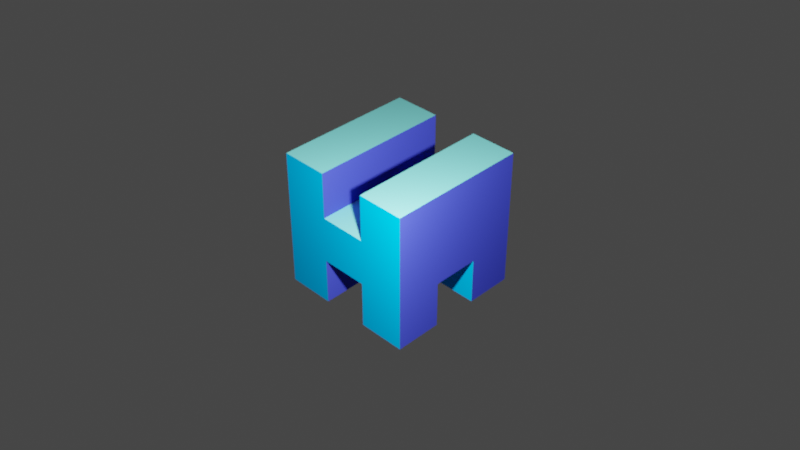 # Source: blender_but_ulta.blend  (saved by Blender 2.93.20; exported with 4.5.12 LTS)
import bpy
from mathutils import Matrix  # noqa: F401  (used for matrix-valued properties, if any)

bpy.ops.wm.read_factory_settings(use_empty=True)
scene = bpy.context.scene
scene.name = 'Scene'

# ---- collections
col_collection = bpy.data.collections.new('Collection'); scene.collection.children.link(col_collection)

# ---- materials (node trees are filled in below, after node groups)
mat_3_001 = bpy.data.materials.new('3.001')
mat_3_001.use_transparent_shadow = False
mat_2 = bpy.data.materials.new('2')
mat_2.use_transparent_shadow = False
mat_material_004 = bpy.data.materials.new('Material.004')
mat_material_004.use_transparent_shadow = False
mat_2_002 = bpy.data.materials.new('2.002')
mat_2_002.use_transparent_shadow = False
mat_material_007 = bpy.data.materials.new('Material.007')
mat_material_007.use_transparent_shadow = False
mat_material_002 = bpy.data.materials.new('Material.002')
mat_material_002.use_transparent_shadow = False
mat_2_001 = bpy.data.materials.new('2.001')
mat_2_001.use_transparent_shadow = False

# ---- material node trees
mat_3_001.use_nodes = True; mat_3_001.node_tree.nodes.clear()
_N = mat_3_001.node_tree.nodes; _L = mat_3_001.node_tree.links
n0 = _N.new('ShaderNodeBsdfPrincipled'); n0.name = 'Principled BSDF'; n0.location = (10, 300)
n0.distribution = 'GGX'
n0.subsurface_method = 'BURLEY'
n0.inputs[0].default_value = (0.2582, 0.9823, 0.956, 1.0)
n0.inputs[3].default_value = 1.45
n0.inputs[13].default_value = 0.0
n0.inputs[27].default_value = (0.0, 0.0, 0.0, 1.0)
n0.inputs[28].default_value = 1.0
n1 = _N.new('ShaderNodeOutputMaterial'); n1.name = 'Material Output'; n1.location = (300, 300)
_L.new(n0.outputs[0], n1.inputs[0])
n1.is_active_output = True
mat_2.use_nodes = True; mat_2.node_tree.nodes.clear()
_N = mat_2.node_tree.nodes; _L = mat_2.node_tree.links
n0 = _N.new('ShaderNodeBsdfPrincipled'); n0.name = 'Principled BSDF'; n0.location = (10, 300)
n0.distribution = 'GGX'
n0.subsurface_method = 'BURLEY'
n0.inputs[0].default_value = (0.04971, 0.0648, 0.5972, 1.0)
n0.inputs[3].default_value = 1.45
n0.inputs[13].default_value = 0.0
n0.inputs[27].default_value = (0.0, 0.0, 0.0, 1.0)
n0.inputs[28].default_value = 1.0
n1 = _N.new('ShaderNodeOutputMaterial'); n1.name = 'Material Output'; n1.location = (300, 300)
_L.new(n0.outputs[0], n1.inputs[0])
n1.is_active_output = True
mat_material_004.use_nodes = True; mat_material_004.node_tree.nodes.clear()
_N = mat_material_004.node_tree.nodes; _L = mat_material_004.node_tree.links
n0 = _N.new('ShaderNodeBsdfPrincipled'); n0.name = 'Principled BSDF'; n0.location = (10, 300)
n0.distribution = 'GGX'
n0.subsurface_method = 'BURLEY'
n0.inputs[0].default_value = (0.0, 0.3864, 0.8879, 1.0)
n0.inputs[3].default_value = 1.45
n0.inputs[13].default_value = 0.0
n0.inputs[27].default_value = (0.0, 0.0, 0.0, 1.0)
n0.inputs[28].default_value = 1.0
n1 = _N.new('ShaderNodeOutputMaterial'); n1.name = 'Material Output'; n1.location = (300, 300)
_L.new(n0.outputs[0], n1.inputs[0])
n1.is_active_output = True
mat_2_002.use_nodes = True; mat_2_002.node_tree.nodes.clear()
_N = mat_2_002.node_tree.nodes; _L = mat_2_002.node_tree.links
n0 = _N.new('ShaderNodeBsdfPrincipled'); n0.name = 'Principled BSDF'; n0.location = (10, 300)
n0.distribution = 'GGX'
n0.subsurface_method = 'BURLEY'
n0.inputs[0].default_value = (0.04971, 0.0648, 0.5972, 1.0)
n0.inputs[3].default_value = 1.45
n0.inputs[13].default_value = 0.0
n0.inputs[27].default_value = (0.0, 0.0, 0.0, 1.0)
n0.inputs[28].default_value = 1.0
n1 = _N.new('ShaderNodeOutputMaterial'); n1.name = 'Material Output'; n1.location = (300, 300)
_L.new(n0.outputs[0], n1.inputs[0])
n1.is_active_output = True
mat_material_007.use_nodes = True; mat_material_007.node_tree.nodes.clear()
_N = mat_material_007.node_tree.nodes; _L = mat_material_007.node_tree.links
n0 = _N.new('ShaderNodeBsdfPrincipled'); n0.name = 'Principled BSDF'; n0.location = (10, 300)
n0.distribution = 'GGX'
n0.subsurface_method = 'BURLEY'
n0.inputs[0].default_value = (0.0, 0.3864, 0.8879, 1.0)
n0.inputs[3].default_value = 1.45
n0.inputs[13].default_value = 0.0
n0.inputs[27].default_value = (0.0, 0.0, 0.0, 1.0)
n0.inputs[28].default_value = 1.0
n1 = _N.new('ShaderNodeOutputMaterial'); n1.name = 'Material Output'; n1.location = (300, 300)
_L.new(n0.outputs[0], n1.inputs[0])
n1.is_active_output = True
mat_material_002.use_nodes = True; mat_material_002.node_tree.nodes.clear()
_N = mat_material_002.node_tree.nodes; _L = mat_material_002.node_tree.links
n0 = _N.new('ShaderNodeBsdfPrincipled'); n0.name = 'Principled BSDF'; n0.location = (10, 300)
n0.distribution = 'GGX'
n0.subsurface_method = 'BURLEY'
n0.inputs[0].default_value = (0.0, 0.3864, 0.8879, 1.0)
n0.inputs[3].default_value = 1.45
n0.inputs[13].default_value = 0.0
n0.inputs[27].default_value = (0.0, 0.0, 0.0, 1.0)
n0.inputs[28].default_value = 1.0
n1 = _N.new('ShaderNodeOutputMaterial'); n1.name = 'Material Output'; n1.location = (300, 300)
_L.new(n0.outputs[0], n1.inputs[0])
n1.is_active_output = True
mat_2_001.use_nodes = True; mat_2_001.node_tree.nodes.clear()
_N = mat_2_001.node_tree.nodes; _L = mat_2_001.node_tree.links
n0 = _N.new('ShaderNodeBsdfPrincipled'); n0.name = 'Principled BSDF'; n0.location = (10, 300)
n0.distribution = 'GGX'
n0.subsurface_method = 'BURLEY'
n0.inputs[0].default_value = (0.04971, 0.0648, 0.5972, 1.0)
n0.inputs[3].default_value = 1.45
n0.inputs[13].default_value = 0.0
n0.inputs[27].default_value = (0.0, 0.0, 0.0, 1.0)
n0.inputs[28].default_value = 1.0
n1 = _N.new('ShaderNodeOutputMaterial'); n1.name = 'Material Output'; n1.location = (300, 300)
_L.new(n0.outputs[0], n1.inputs[0])
n1.is_active_output = True

# ---- world
world_world = bpy.data.worlds.new('World'); scene.world = world_world
world_world.use_nodes = True; world_world.node_tree.nodes.clear()
_N = world_world.node_tree.nodes; _L = world_world.node_tree.links
n0 = _N.new('ShaderNodeOutputWorld'); n0.name = 'World Output'; n0.location = (300, 300)
n1 = _N.new('ShaderNodeBackground'); n1.name = 'Background'; n1.location = (10, 300)
n1.inputs[0].default_value = (0.05088, 0.05088, 0.05088, 1.0)
_L.new(n1.outputs[0], n0.inputs[0])
n0.is_active_output = True
world_world.color = (0.05088, 0.05088, 0.05088)
world_world.use_sun_shadow = False
world_world.sun_shadow_jitter_overblur = 0.0

# ---- cameras
cam_camera = bpy.data.cameras.new('Camera')
cam_camera.clip_end = 100.0
cam_camera.ortho_scale = 7.314
cam_camera.dof.use_dof = True

# ---- lights
light_point = bpy.data.lights.new('Point', 'POINT')
light_point.transmission_factor = 0.0
light_point.energy = 1e+04
light_point.shadow_soft_size = 0.25
light_point.shadow_maximum_resolution = 0.006
light_point.use_absolute_resolution = True

# ---- meshes
me_cube_001 = bpy.data.meshes.new('Cube.001')
me_cube_001.from_pydata([(1.0, 1.0, 1.0), (1.0, 1.0, -1.0), (1.0, -1.0, 1.0), (1.0, -1.0, -1.0), (-1.0, 1.0, 1.0), (-1.0, 1.0, -1.0), (-1.0, -1.0, 1.0), (-1.0, -1.0, -1.0), (-3.0, -1.0, 3.0), (-3.0, -1.0, -1.0), (3.0, -1.0, 3.0), (3.0, -1.0, -1.0), (-3.0, -1.0, -1.0), (-3.0, -1.0, -3.0), (-1.0, -1.0, -1.0), (-1.0, -1.0, -3.0), (1.0, -1.0, -1.0), (1.0, -1.0, -3.0), (3.0, -1.0, -1.0), (3.0, -1.0, -3.0), (3.0, -1.0, 1.0), (3.0, -1.0, -1.0), (3.0, 1.0, 1.0), (3.0, 1.0, -1.0), (3.0, 1.0, 3.0), (3.0, 1.0, -3.0), (3.0, 3.0, 3.0), (3.0, 3.0, -3.0), (3.0, -3.0, 3.0), (3.0, -3.0, -3.0), (3.0, -1.0, 3.0), (3.0, -1.0, -3.0), (-3.0, 3.0, 3.0), (-3.0, 3.0, -1.0), (3.0, 3.0, 3.0), (3.0, 3.0, -1.0), (-3.0, 3.0, -1.0), (-3.0, 3.0, -3.0), (-1.0, 3.0, -1.0), (-1.0, 3.0, -3.0), (1.0, 3.0, -1.0), (1.0, 3.0, -3.0), (3.0, 3.0, -1.0), (3.0, 3.0, -3.0), (-3.0, -3.0, 3.0), (-3.0, -3.0, -1.0), (3.0, -3.0, 3.0), (3.0, -3.0, -1.0), (-3.0, -3.0, -1.0), (-3.0, -3.0, -3.0), (-1.0, -3.0, -1.0), (-1.0, -3.0, -3.0), (1.0, -3.0, -1.0), (1.0, -3.0, -3.0), (3.0, -3.0, -1.0), (3.0, -3.0, -3.0), (1.0, 1.0, -3.0), (3.0, 1.0, -3.0), (1.0, 3.0, -3.0), (3.0, 3.0, -3.0), (-3.0, 1.0, -3.0), (-1.0, 1.0, -3.0), (-3.0, 3.0, -3.0), (-1.0, 3.0, -3.0), (1.0, -3.0, -3.0), (3.0, -3.0, -3.0), (1.0, -1.0, -3.0), (3.0, -1.0, -3.0), (-3.0, -3.0, -3.0), (-1.0, -3.0, -3.0), (-3.0, -1.0, -3.0), (-1.0, -1.0, -3.0), (-3.0, 1.0, 3.0), (3.0, 1.0, 3.0), (-3.0, 3.0, 3.0), (3.0, 3.0, 3.0), (-3.0, -3.0, 3.0), (3.0, -3.0, 3.0), (-3.0, -1.0, 3.0), (3.0, -1.0, 3.0), (1.0, -3.0, -1.0), (1.0, 3.0, -1.0), (-1.0, -3.0, -1.0), (-1.0, 3.0, -1.0), (-3.0, -1.0, -1.0), (3.0, -1.0, -1.0), (-3.0, 1.0, -1.0), (3.0, 1.0, -1.0), (-3.0, -1.0, 1.0), (3.0, -1.0, 1.0), (-3.0, 1.0, 1.0), (3.0, 1.0, 1.0), (-3.0, -1.0, 1.0), (-3.0, -1.0, -1.0), (-3.0, 1.0, 1.0), (-3.0, 1.0, -1.0), (-3.0, 1.0, 3.0), (-3.0, 1.0, -3.0), (-3.0, 3.0, 3.0), (-3.0, 3.0, -3.0), (-3.0, -3.0, 3.0), (-3.0, -3.0, -3.0), (-3.0, -1.0, 3.0), (-3.0, -1.0, -3.0), (1.0, -1.0, 1.0), (1.0, -1.0, -1.0), (1.0, 1.0, 1.0), (1.0, 1.0, -1.0), (1.0, 1.0, 3.0), (1.0, 1.0, -3.0), (1.0, 3.0, 3.0), (1.0, 3.0, -3.0), (1.0, -3.0, 3.0), (1.0, -3.0, -3.0), (1.0, -1.0, 3.0), (1.0, -1.0, -3.0), (-1.0, -1.0, 1.0), (-1.0, -1.0, -1.0), (-1.0, 1.0, 1.0), (-1.0, 1.0, -1.0), (-1.0, 1.0, 3.0), (-1.0, 1.0, -3.0), (-1.0, 3.0, 3.0), (-1.0, 3.0, -3.0), (-1.0, -3.0, 3.0), (-1.0, -3.0, -3.0), (-1.0, -1.0, 3.0), (-1.0, -1.0, -3.0), (-3.0, 1.0, 3.0), (-3.0, 1.0, -1.0), (3.0, 1.0, 3.0), (3.0, 1.0, -1.0), (-3.0, 1.0, -1.0), (-3.0, 1.0, -3.0), (-1.0, 1.0, -1.0), (-1.0, 1.0, -3.0), (1.0, 1.0, -1.0), (1.0, 1.0, -3.0), (3.0, 1.0, -1.0), (3.0, 1.0, -3.0)], [], [(0, 4, 6, 2), (3, 2, 6, 7), (7, 6, 4, 5), (5, 1, 3, 7), (1, 0, 2, 3), (5, 4, 0, 1), (8, 9, 11, 10), (12, 13, 15, 14), (16, 17, 19, 18), (20, 21, 23, 22), (24, 25, 27, 26), (28, 29, 31, 30), (32, 33, 35, 34), (36, 37, 39, 38), (40, 41, 43, 42), (44, 45, 47, 46), (48, 49, 51, 50), (52, 53, 55, 54), (56, 57, 59, 58), (60, 61, 63, 62), (64, 65, 67, 66), (68, 69, 71, 70), (72, 73, 75, 74), (76, 77, 79, 78), (80, 81, 83, 82), (84, 85, 87, 86), (88, 89, 91, 90), (92, 93, 95, 94), (96, 97, 99, 98), (100, 101, 103, 102), (104, 105, 107, 106), (108, 109, 111, 110), (112, 113, 115, 114), (116, 117, 119, 118), (120, 121, 123, 122), (124, 125, 127, 126), (128, 129, 131, 130), (132, 133, 135, 134), (136, 137, 139, 138)])
me_cube_001.polygons.foreach_set('material_index', [0, 0, 0, 0, 0, 0, 1, 1, 1, 2, 2, 2, 1, 1, 1, 3, 3, 3, 4, 4, 4, 4, 4, 5, 6, 7, 8, 9, 9, 9, 10, 10, 10, 2, 2, 2, 11, 11, 11])
_uv = me_cube_001.uv_layers.new(name='UVMap')
_uv.uv.foreach_set('vector', [0.625, 0.5, 0.875, 0.5, 0.875, 0.75, 0.625, 0.75, 0.375, 0.75, 0.625, 0.75, 0.625, 1.0, 0.375, 1.0, 0.375, 0.0, 0.625, 0.0, 0.625, 0.25, 0.375, 0.25, 0.125, 0.5, 0.375, 0.5, 0.375, 0.75, 0.125, 0.75, 0.375, 0.5, 0.625, 0.5, 0.625, 0.75, 0.375, 0.75, 0.375, 0.25, 0.625, 0.25, 0.625, 0.5, 0.375, 0.5, 0.0, 0.0, 1.0, 0.0, 1.0, 1.0, 0.0, 1.0, 0.0, 0.0, 1.0, 0.0, 1.0, 1.0, 0.0, 1.0, 0.0, 0.0, 1.0, 0.0, 1.0, 1.0, 0.0, 1.0, 0.0, 0.0, 1.0, 0.0, 1.0, 1.0, 0.0, 1.0, 0.0, 0.0, 1.0, 0.0, 1.0, 1.0, 0.0, 1.0, 0.0, 0.0, 1.0, 0.0, 1.0, 1.0, 0.0, 1.0, 0.0, 0.0, 1.0, 0.0, 1.0, 1.0, 0.0, 1.0, 0.0, 0.0, 1.0, 0.0, 1.0, 1.0, 0.0, 1.0, 0.0, 0.0, 1.0, 0.0, 1.0, 1.0, 0.0, 1.0, 0.0, 0.0, 1.0, 0.0, 1.0, 1.0, 0.0, 1.0, 0.0, 0.0, 1.0, 0.0, 1.0, 1.0, 0.0, 1.0, 0.0, 0.0, 1.0, 0.0, 1.0, 1.0, 0.0, 1.0, 0.0, 0.0, 1.0, 0.0, 1.0, 1.0, 0.0, 1.0, 0.0, 0.0, 1.0, 0.0, 1.0, 1.0, 0.0, 1.0, 0.0, 0.0, 1.0, 0.0, 1.0, 1.0, 0.0, 1.0, 0.0, 0.0, 1.0, 0.0, 1.0, 1.0, 0.0, 1.0, 0.0, 0.0, 1.0, 0.0, 1.0, 1.0, 0.0, 1.0, 0.0, 0.0, 1.0, 0.0, 1.0, 1.0, 0.0, 1.0, 0.0, 0.0, 1.0, 0.0, 1.0, 1.0, 0.0, 1.0, 0.0, 0.0, 1.0, 0.0, 1.0, 1.0, 0.0, 1.0, 0.0, 0.0, 1.0, 0.0, 1.0, 1.0, 0.0, 1.0, 0.0, 0.0, 1.0, 0.0, 1.0, 1.0, 0.0, 1.0, 0.0, 0.0, 1.0, 0.0, 1.0, 1.0, 0.0, 1.0, 0.0, 0.0, 1.0, 0.0, 1.0, 1.0, 0.0, 1.0, 0.0, 0.0, 1.0, 0.0, 1.0, 1.0, 0.0, 1.0, 0.0, 0.0, 1.0, 0.0, 1.0, 1.0, 0.0, 1.0, 0.0, 0.0, 1.0, 0.0, 1.0, 1.0, 0.0, 1.0, 0.0, 0.0, 1.0, 0.0, 1.0, 1.0, 0.0, 1.0, 0.0, 0.0, 1.0, 0.0, 1.0, 1.0, 0.0, 1.0, 0.0, 0.0, 1.0, 0.0, 1.0, 1.0, 0.0, 1.0, 0.0, 0.0, 1.0, 0.0, 1.0, 1.0, 0.0, 1.0, 0.0, 0.0, 1.0, 0.0, 1.0, 1.0, 0.0, 1.0, 0.0, 0.0, 1.0, 0.0, 1.0, 1.0, 0.0, 1.0])
me_cube_001.materials.append(mat_3_001)
me_cube_001.materials.append(mat_2)
me_cube_001.materials.append(mat_material_004)
me_cube_001.materials.append(mat_2_002)
me_cube_001.materials.append(mat_3_001)
me_cube_001.materials.append(mat_3_001)
me_cube_001.materials.append(mat_3_001)
me_cube_001.materials.append(mat_3_001)
me_cube_001.materials.append(mat_3_001)
me_cube_001.materials.append(mat_material_007)
me_cube_001.materials.append(mat_material_002)
me_cube_001.materials.append(mat_2_001)
me_cube_001.use_remesh_preserve_volume = False
me_cube_001.use_remesh_preserve_attributes = False
me_cube_001.use_mirror_vertex_groups = False
me_cube_001.update()

# ---- objects
ob_camera = bpy.data.objects.new('Camera', cam_camera)
ob_cube_001 = bpy.data.objects.new('Cube.001', me_cube_001)
ob_point = bpy.data.objects.new('Point', light_point)

# ---- transforms, parenting, visibility, modifiers, constraints
ob_camera.location = (25.0, 25.0, 25.0)
ob_camera.rotation_euler = (0.9495, 0.0, 2.356)
ob_camera.lock_rotations_4d = False
ob_camera.empty_display_type = 'ARROWS'
ob_camera.color = (0.0, 0.0, 0.0, 0.0)
ob_camera.display_type = 'WIRE'
ob_camera.lineart.crease_threshold = 0.0
ob_cube_001.location = (0.0, 0.0, 0.0)
ob_cube_001.lock_rotations_4d = False
ob_cube_001.empty_display_type = 'ARROWS'
ob_cube_001.lineart.crease_threshold = 0.0
ob_point.location = (7.0, 7.0, 7.0)

# ---- collection membership
col_collection.objects.link(ob_camera)
col_collection.objects.link(ob_cube_001)
col_collection.objects.link(ob_point)

# ---- scene / render settings (as saved in the file)
scene.camera = ob_camera
scene.frame_start = 1; scene.frame_end = 840; scene.frame_set(840)
scene.render.engine = 'BLENDER_EEVEE_NEXT'
scene.render.image_settings.file_format = 'FFMPEG'
scene.render.image_settings.color_mode = 'RGB'
scene.render.film_transparent = True
scene.render.use_border = True
scene.cycles.use_denoising = False
scene.cycles.samples = 128
scene.cycles.sampling_pattern = 'TABULATED_SOBOL'
scene.cycles.use_adaptive_sampling = False
scene.cycles.use_light_tree = False
scene.view_settings.view_transform = 'Filmic'
bpy.context.view_layer.update()
